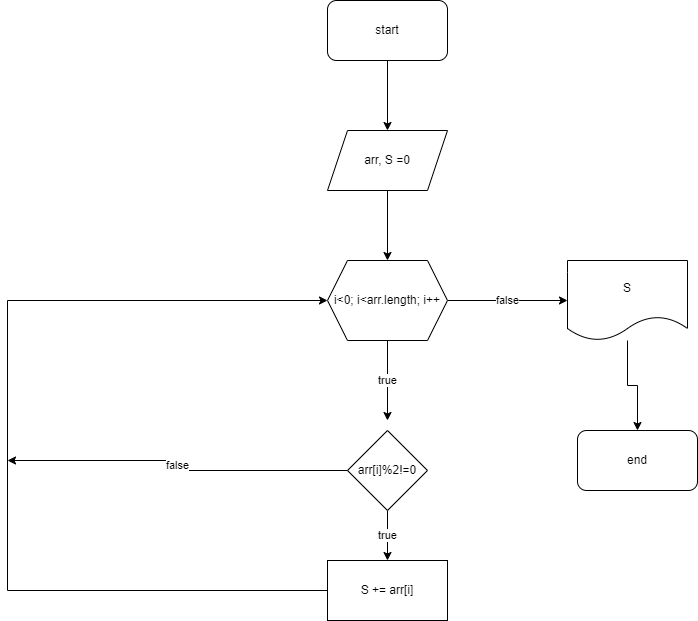

The diagram above was exported from draw.io. Its source (the exported page's mxGraphModel, read from the mxfile embedded in the PNG):
<mxGraphModel dx="1038" dy="513" grid="1" gridSize="10" guides="1" tooltips="1" connect="1" arrows="1" fold="1" page="1" pageScale="1" pageWidth="850" pageHeight="1100" math="0" shadow="0">
  <root>
    <mxCell id="0" />
    <mxCell id="1" parent="0" />
    <mxCell id="ZAHA9QfrgythSnxBr52X-9" style="edgeStyle=orthogonalEdgeStyle;rounded=0;orthogonalLoop=1;jettySize=auto;html=1;" edge="1" parent="1" source="ZAHA9QfrgythSnxBr52X-1" target="ZAHA9QfrgythSnxBr52X-5">
      <mxGeometry relative="1" as="geometry" />
    </mxCell>
    <mxCell id="ZAHA9QfrgythSnxBr52X-1" value="start" style="rounded=1;whiteSpace=wrap;html=1;" vertex="1" parent="1">
      <mxGeometry x="350" y="40" width="120" height="60" as="geometry" />
    </mxCell>
    <mxCell id="ZAHA9QfrgythSnxBr52X-2" value="end" style="rounded=1;whiteSpace=wrap;html=1;" vertex="1" parent="1">
      <mxGeometry x="600" y="470" width="120" height="60" as="geometry" />
    </mxCell>
    <mxCell id="ZAHA9QfrgythSnxBr52X-4" style="edgeStyle=orthogonalEdgeStyle;rounded=0;orthogonalLoop=1;jettySize=auto;html=1;" edge="1" parent="1" source="ZAHA9QfrgythSnxBr52X-3" target="ZAHA9QfrgythSnxBr52X-2">
      <mxGeometry relative="1" as="geometry" />
    </mxCell>
    <mxCell id="ZAHA9QfrgythSnxBr52X-3" value="S" style="shape=document;whiteSpace=wrap;html=1;boundedLbl=1;" vertex="1" parent="1">
      <mxGeometry x="590" y="300" width="120" height="80" as="geometry" />
    </mxCell>
    <mxCell id="ZAHA9QfrgythSnxBr52X-8" style="edgeStyle=orthogonalEdgeStyle;rounded=0;orthogonalLoop=1;jettySize=auto;html=1;entryX=0.5;entryY=0;entryDx=0;entryDy=0;" edge="1" parent="1" source="ZAHA9QfrgythSnxBr52X-5" target="ZAHA9QfrgythSnxBr52X-6">
      <mxGeometry relative="1" as="geometry" />
    </mxCell>
    <mxCell id="ZAHA9QfrgythSnxBr52X-5" value="arr, S =0" style="shape=parallelogram;perimeter=parallelogramPerimeter;whiteSpace=wrap;html=1;fixedSize=1;" vertex="1" parent="1">
      <mxGeometry x="350" y="170" width="120" height="60" as="geometry" />
    </mxCell>
    <mxCell id="ZAHA9QfrgythSnxBr52X-7" value="false" style="edgeStyle=orthogonalEdgeStyle;rounded=0;orthogonalLoop=1;jettySize=auto;html=1;" edge="1" parent="1" source="ZAHA9QfrgythSnxBr52X-6" target="ZAHA9QfrgythSnxBr52X-3">
      <mxGeometry relative="1" as="geometry" />
    </mxCell>
    <mxCell id="ZAHA9QfrgythSnxBr52X-10" value="true" style="edgeStyle=orthogonalEdgeStyle;rounded=0;orthogonalLoop=1;jettySize=auto;html=1;" edge="1" parent="1" source="ZAHA9QfrgythSnxBr52X-6">
      <mxGeometry relative="1" as="geometry">
        <mxPoint x="410" y="460" as="targetPoint" />
      </mxGeometry>
    </mxCell>
    <mxCell id="ZAHA9QfrgythSnxBr52X-6" value="i&amp;lt;0; i&amp;lt;arr.length; i++" style="shape=hexagon;perimeter=hexagonPerimeter2;whiteSpace=wrap;html=1;fixedSize=1;" vertex="1" parent="1">
      <mxGeometry x="350" y="300" width="120" height="80" as="geometry" />
    </mxCell>
    <mxCell id="ZAHA9QfrgythSnxBr52X-13" value="true" style="edgeStyle=orthogonalEdgeStyle;rounded=0;orthogonalLoop=1;jettySize=auto;html=1;entryX=0.5;entryY=0;entryDx=0;entryDy=0;" edge="1" parent="1" source="ZAHA9QfrgythSnxBr52X-11" target="ZAHA9QfrgythSnxBr52X-12">
      <mxGeometry relative="1" as="geometry" />
    </mxCell>
    <mxCell id="ZAHA9QfrgythSnxBr52X-16" value="false" style="edgeStyle=orthogonalEdgeStyle;rounded=0;orthogonalLoop=1;jettySize=auto;html=1;" edge="1" parent="1" source="ZAHA9QfrgythSnxBr52X-11">
      <mxGeometry relative="1" as="geometry">
        <mxPoint x="30" y="500" as="targetPoint" />
      </mxGeometry>
    </mxCell>
    <mxCell id="ZAHA9QfrgythSnxBr52X-11" value="arr[i]%2!=0" style="rhombus;whiteSpace=wrap;html=1;" vertex="1" parent="1">
      <mxGeometry x="370" y="470" width="80" height="80" as="geometry" />
    </mxCell>
    <mxCell id="ZAHA9QfrgythSnxBr52X-15" style="edgeStyle=orthogonalEdgeStyle;rounded=0;orthogonalLoop=1;jettySize=auto;html=1;entryX=0;entryY=0.5;entryDx=0;entryDy=0;" edge="1" parent="1" source="ZAHA9QfrgythSnxBr52X-12" target="ZAHA9QfrgythSnxBr52X-6">
      <mxGeometry relative="1" as="geometry">
        <Array as="points">
          <mxPoint x="30" y="630" />
          <mxPoint x="30" y="340" />
        </Array>
      </mxGeometry>
    </mxCell>
    <mxCell id="ZAHA9QfrgythSnxBr52X-12" value="S += arr[i]" style="rounded=0;whiteSpace=wrap;html=1;" vertex="1" parent="1">
      <mxGeometry x="350" y="600" width="120" height="60" as="geometry" />
    </mxCell>
  </root>
</mxGraphModel>